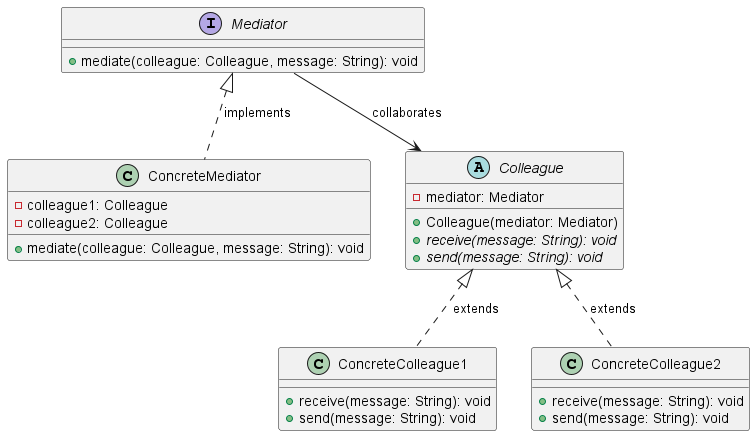

The diagram above was rendered by PlantUML. Its source (embedded in the PNG):
@startuml MediatorPatternClassDiagram

' Mediator interface
interface Mediator {
  +mediate(colleague: Colleague, message: String): void
}

' ConcreteMediator class
class ConcreteMediator {
  -colleague1: Colleague
  -colleague2: Colleague
  +mediate(colleague: Colleague, message: String): void
}

' Colleague class
abstract class Colleague {
  -mediator: Mediator
  +Colleague(mediator: Mediator)
  {abstract} +receive(message: String): void
  {abstract} +send(message: String): void
}

' ConcreteColleague1 class
class ConcreteColleague1 {
  +receive(message: String): void
  +send(message: String): void
}

' ConcreteColleague2 class
class ConcreteColleague2 {
  +receive(message: String): void
  +send(message: String): void
}

' Relationships
Mediator <|.. ConcreteMediator : implements
Colleague <|.. ConcreteColleague1 : extends
Colleague <|.. ConcreteColleague2 : extends
Mediator --> Colleague : collaborates

@enduml